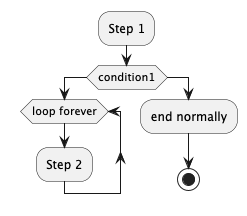

The diagram above was rendered by PlantUML. Its source (embedded in the PNG):
@startuml
:Step 1;
if (condition1) then
  while (loop forever)
   :Step 2;
  endwhile
  -[hidden]->
  detach
else
  :end normally;
  stop
endif
@enduml